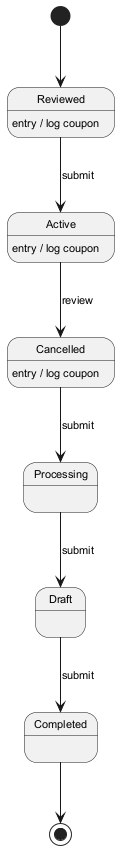

The diagram above was rendered by PlantUML. Its source (embedded in the PNG):
@startuml
skinparam backgroundColor #FFFFFF
skinparam classBackgroundColor #F1F8E9
skinparam classBorderColor #33691E
skinparam defaultFontSize 11
[*] --> Reviewed
Reviewed --> Active : submit
Reviewed : entry / log coupon
Active --> Cancelled : review
Active : entry / log coupon
Cancelled --> Processing : submit
Cancelled : entry / log coupon
Processing --> Draft : submit
Draft --> Completed : submit
Completed --> [*]
@enduml